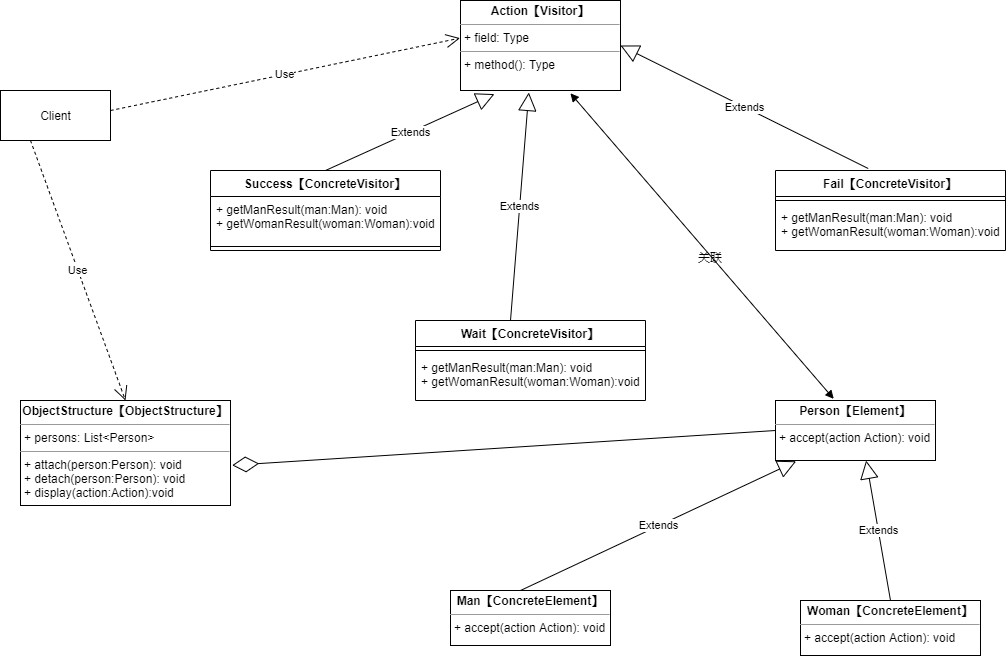

The diagram above was exported from draw.io. Its source (the exported page's mxGraphModel, read from the mxfile embedded in the PNG):
<mxGraphModel dx="1278" dy="647" grid="1" gridSize="10" guides="1" tooltips="1" connect="1" arrows="1" fold="1" page="1" pageScale="1" pageWidth="827" pageHeight="1169" math="0" shadow="0">
  <root>
    <mxCell id="0" />
    <mxCell id="1" parent="0" />
    <mxCell id="sArAztYnaAZ2nq-NIJgN-1" value="Client" style="html=1;" vertex="1" parent="1">
      <mxGeometry x="80" y="140" width="110" height="50" as="geometry" />
    </mxCell>
    <mxCell id="sArAztYnaAZ2nq-NIJgN-2" value="&lt;p style=&quot;margin: 0px ; margin-top: 4px ; text-align: center&quot;&gt;&lt;b&gt;Action【Visitor】&lt;/b&gt;&lt;/p&gt;&lt;hr size=&quot;1&quot;&gt;&lt;p style=&quot;margin: 0px ; margin-left: 4px&quot;&gt;+ field: Type&lt;/p&gt;&lt;hr size=&quot;1&quot;&gt;&lt;p style=&quot;margin: 0px ; margin-left: 4px&quot;&gt;+ method(): Type&lt;/p&gt;" style="verticalAlign=top;align=left;overflow=fill;fontSize=12;fontFamily=Helvetica;html=1;" vertex="1" parent="1">
      <mxGeometry x="540" y="50" width="160" height="90" as="geometry" />
    </mxCell>
    <mxCell id="sArAztYnaAZ2nq-NIJgN-3" value="Success【ConcreteVisitor】" style="swimlane;fontStyle=1;align=center;verticalAlign=top;childLayout=stackLayout;horizontal=1;startSize=26;horizontalStack=0;resizeParent=1;resizeParentMax=0;resizeLast=0;collapsible=1;marginBottom=0;" vertex="1" parent="1">
      <mxGeometry x="290" y="220" width="230" height="80" as="geometry" />
    </mxCell>
    <mxCell id="sArAztYnaAZ2nq-NIJgN-6" value="+ getManResult(man:Man): void&#10;+ getWomanResult(woman:Woman):void" style="text;strokeColor=none;fillColor=none;align=left;verticalAlign=top;spacingLeft=4;spacingRight=4;overflow=hidden;rotatable=0;points=[[0,0.5],[1,0.5]];portConstraint=eastwest;" vertex="1" parent="sArAztYnaAZ2nq-NIJgN-3">
      <mxGeometry y="26" width="230" height="46" as="geometry" />
    </mxCell>
    <mxCell id="sArAztYnaAZ2nq-NIJgN-5" value="" style="line;strokeWidth=1;fillColor=none;align=left;verticalAlign=middle;spacingTop=-1;spacingLeft=3;spacingRight=3;rotatable=0;labelPosition=right;points=[];portConstraint=eastwest;" vertex="1" parent="sArAztYnaAZ2nq-NIJgN-3">
      <mxGeometry y="72" width="230" height="8" as="geometry" />
    </mxCell>
    <mxCell id="sArAztYnaAZ2nq-NIJgN-7" value="Fail【ConcreteVisitor】" style="swimlane;fontStyle=1;align=center;verticalAlign=top;childLayout=stackLayout;horizontal=1;startSize=26;horizontalStack=0;resizeParent=1;resizeParentMax=0;resizeLast=0;collapsible=1;marginBottom=0;" vertex="1" parent="1">
      <mxGeometry x="855" y="220" width="230" height="80" as="geometry" />
    </mxCell>
    <mxCell id="sArAztYnaAZ2nq-NIJgN-8" value="" style="line;strokeWidth=1;fillColor=none;align=left;verticalAlign=middle;spacingTop=-1;spacingLeft=3;spacingRight=3;rotatable=0;labelPosition=right;points=[];portConstraint=eastwest;" vertex="1" parent="sArAztYnaAZ2nq-NIJgN-7">
      <mxGeometry y="26" width="230" height="8" as="geometry" />
    </mxCell>
    <mxCell id="sArAztYnaAZ2nq-NIJgN-9" value="+ getManResult(man:Man): void&#10;+ getWomanResult(woman:Woman):void" style="text;strokeColor=none;fillColor=none;align=left;verticalAlign=top;spacingLeft=4;spacingRight=4;overflow=hidden;rotatable=0;points=[[0,0.5],[1,0.5]];portConstraint=eastwest;" vertex="1" parent="sArAztYnaAZ2nq-NIJgN-7">
      <mxGeometry y="34" width="230" height="46" as="geometry" />
    </mxCell>
    <mxCell id="sArAztYnaAZ2nq-NIJgN-10" value="&lt;p style=&quot;margin: 0px ; margin-top: 4px ; text-align: center&quot;&gt;&lt;b&gt;ObjectStructure【ObjectStructure】&lt;/b&gt;&lt;/p&gt;&lt;hr size=&quot;1&quot;&gt;&lt;p style=&quot;margin: 0px ; margin-left: 4px&quot;&gt;+ persons: List&amp;lt;Person&amp;gt;&lt;/p&gt;&lt;hr size=&quot;1&quot;&gt;&lt;p style=&quot;margin: 0px ; margin-left: 4px&quot;&gt;+ attach(person:Person): void&lt;/p&gt;&lt;p style=&quot;margin: 0px ; margin-left: 4px&quot;&gt;+ detach(person:Person): void&lt;br&gt;&lt;/p&gt;&lt;p style=&quot;margin: 0px ; margin-left: 4px&quot;&gt;+ display(action:Action):void&lt;/p&gt;" style="verticalAlign=top;align=left;overflow=fill;fontSize=12;fontFamily=Helvetica;html=1;" vertex="1" parent="1">
      <mxGeometry x="100" y="450" width="210" height="105" as="geometry" />
    </mxCell>
    <mxCell id="sArAztYnaAZ2nq-NIJgN-12" value="Wait【ConcreteVisitor】" style="swimlane;fontStyle=1;align=center;verticalAlign=top;childLayout=stackLayout;horizontal=1;startSize=26;horizontalStack=0;resizeParent=1;resizeParentMax=0;resizeLast=0;collapsible=1;marginBottom=0;" vertex="1" parent="1">
      <mxGeometry x="495" y="370" width="230" height="80" as="geometry" />
    </mxCell>
    <mxCell id="sArAztYnaAZ2nq-NIJgN-13" value="" style="line;strokeWidth=1;fillColor=none;align=left;verticalAlign=middle;spacingTop=-1;spacingLeft=3;spacingRight=3;rotatable=0;labelPosition=right;points=[];portConstraint=eastwest;" vertex="1" parent="sArAztYnaAZ2nq-NIJgN-12">
      <mxGeometry y="26" width="230" height="8" as="geometry" />
    </mxCell>
    <mxCell id="sArAztYnaAZ2nq-NIJgN-14" value="+ getManResult(man:Man): void&#10;+ getWomanResult(woman:Woman):void" style="text;strokeColor=none;fillColor=none;align=left;verticalAlign=top;spacingLeft=4;spacingRight=4;overflow=hidden;rotatable=0;points=[[0,0.5],[1,0.5]];portConstraint=eastwest;" vertex="1" parent="sArAztYnaAZ2nq-NIJgN-12">
      <mxGeometry y="34" width="230" height="46" as="geometry" />
    </mxCell>
    <mxCell id="sArAztYnaAZ2nq-NIJgN-15" value="&lt;p style=&quot;margin: 0px ; margin-top: 4px ; text-align: center&quot;&gt;&lt;b&gt;Person【Element】&lt;/b&gt;&lt;/p&gt;&lt;hr size=&quot;1&quot;&gt;&lt;p style=&quot;margin: 0px ; margin-left: 4px&quot;&gt;&lt;/p&gt;&lt;p style=&quot;margin: 0px ; margin-left: 4px&quot;&gt;+ accept(action Action): void&lt;/p&gt;" style="verticalAlign=top;align=left;overflow=fill;fontSize=12;fontFamily=Helvetica;html=1;" vertex="1" parent="1">
      <mxGeometry x="855" y="450" width="160" height="60" as="geometry" />
    </mxCell>
    <mxCell id="sArAztYnaAZ2nq-NIJgN-16" value="&lt;p style=&quot;margin: 0px ; margin-top: 4px ; text-align: center&quot;&gt;&lt;b&gt;Man【ConcreteElement】&lt;/b&gt;&lt;/p&gt;&lt;hr size=&quot;1&quot;&gt;&lt;p style=&quot;margin: 0px ; margin-left: 4px&quot;&gt;&lt;/p&gt;&lt;p style=&quot;margin: 0px ; margin-left: 4px&quot;&gt;+ accept(action Action): void&lt;/p&gt;" style="verticalAlign=top;align=left;overflow=fill;fontSize=12;fontFamily=Helvetica;html=1;" vertex="1" parent="1">
      <mxGeometry x="530" y="640" width="160" height="55" as="geometry" />
    </mxCell>
    <mxCell id="sArAztYnaAZ2nq-NIJgN-17" value="&lt;p style=&quot;margin: 0px ; margin-top: 4px ; text-align: center&quot;&gt;&lt;b&gt;Woman【ConcreteElement】&lt;/b&gt;&lt;/p&gt;&lt;hr size=&quot;1&quot;&gt;&lt;p style=&quot;margin: 0px ; margin-left: 4px&quot;&gt;&lt;/p&gt;&lt;p style=&quot;margin: 0px ; margin-left: 4px&quot;&gt;+ accept(action Action): void&lt;/p&gt;" style="verticalAlign=top;align=left;overflow=fill;fontSize=12;fontFamily=Helvetica;html=1;" vertex="1" parent="1">
      <mxGeometry x="880" y="650" width="180" height="55" as="geometry" />
    </mxCell>
    <mxCell id="sArAztYnaAZ2nq-NIJgN-18" value="Use" style="endArrow=open;endSize=12;dashed=1;html=1;rounded=0;entryX=0.5;entryY=0;entryDx=0;entryDy=0;" edge="1" parent="1" target="sArAztYnaAZ2nq-NIJgN-10">
      <mxGeometry width="160" relative="1" as="geometry">
        <mxPoint x="110" y="190" as="sourcePoint" />
        <mxPoint x="270" y="190" as="targetPoint" />
      </mxGeometry>
    </mxCell>
    <mxCell id="sArAztYnaAZ2nq-NIJgN-19" value="Use" style="endArrow=open;endSize=12;dashed=1;html=1;rounded=0;entryX=-0.003;entryY=0.418;entryDx=0;entryDy=0;entryPerimeter=0;" edge="1" parent="1" target="sArAztYnaAZ2nq-NIJgN-2">
      <mxGeometry width="160" relative="1" as="geometry">
        <mxPoint x="190" y="160" as="sourcePoint" />
        <mxPoint x="285" y="420" as="targetPoint" />
      </mxGeometry>
    </mxCell>
    <mxCell id="sArAztYnaAZ2nq-NIJgN-20" value="" style="endArrow=diamondThin;endFill=0;endSize=24;html=1;rounded=0;exitX=0;exitY=0.5;exitDx=0;exitDy=0;entryX=1.008;entryY=0.617;entryDx=0;entryDy=0;entryPerimeter=0;" edge="1" parent="1" source="sArAztYnaAZ2nq-NIJgN-15" target="sArAztYnaAZ2nq-NIJgN-10">
      <mxGeometry width="160" relative="1" as="geometry">
        <mxPoint x="450" y="554" as="sourcePoint" />
        <mxPoint x="380" y="530" as="targetPoint" />
      </mxGeometry>
    </mxCell>
    <mxCell id="sArAztYnaAZ2nq-NIJgN-22" value="Extends" style="endArrow=block;endSize=16;endFill=0;html=1;rounded=0;entryX=0.129;entryY=1.013;entryDx=0;entryDy=0;entryPerimeter=0;" edge="1" parent="1" target="sArAztYnaAZ2nq-NIJgN-15">
      <mxGeometry width="160" relative="1" as="geometry">
        <mxPoint x="600" y="640" as="sourcePoint" />
        <mxPoint x="760" y="640" as="targetPoint" />
      </mxGeometry>
    </mxCell>
    <mxCell id="sArAztYnaAZ2nq-NIJgN-23" style="edgeStyle=none;rounded=0;orthogonalLoop=1;jettySize=auto;html=1;entryX=0.5;entryY=0;entryDx=0;entryDy=0;" edge="1" parent="1" source="sArAztYnaAZ2nq-NIJgN-16" target="sArAztYnaAZ2nq-NIJgN-16">
      <mxGeometry relative="1" as="geometry" />
    </mxCell>
    <mxCell id="sArAztYnaAZ2nq-NIJgN-24" value="Extends" style="endArrow=block;endSize=16;endFill=0;html=1;rounded=0;entryX=0.129;entryY=1.013;entryDx=0;entryDy=0;entryPerimeter=0;exitX=0.5;exitY=0;exitDx=0;exitDy=0;" edge="1" parent="1" source="sArAztYnaAZ2nq-NIJgN-17">
      <mxGeometry width="160" relative="1" as="geometry">
        <mxPoint x="970" y="639" as="sourcePoint" />
        <mxPoint x="945.6399999999999" y="510" as="targetPoint" />
      </mxGeometry>
    </mxCell>
    <mxCell id="sArAztYnaAZ2nq-NIJgN-25" value="" style="endArrow=block;startArrow=block;endFill=1;startFill=1;html=1;rounded=0;entryX=0.364;entryY=-0.027;entryDx=0;entryDy=0;entryPerimeter=0;exitX=0.687;exitY=1.031;exitDx=0;exitDy=0;exitPerimeter=0;" edge="1" parent="1" source="sArAztYnaAZ2nq-NIJgN-2" target="sArAztYnaAZ2nq-NIJgN-15">
      <mxGeometry width="160" relative="1" as="geometry">
        <mxPoint x="610" y="330" as="sourcePoint" />
        <mxPoint x="770" y="330" as="targetPoint" />
      </mxGeometry>
    </mxCell>
    <mxCell id="sArAztYnaAZ2nq-NIJgN-26" value="Extends" style="endArrow=block;endSize=16;endFill=0;html=1;rounded=0;entryX=0.212;entryY=1.04;entryDx=0;entryDy=0;entryPerimeter=0;exitX=0.5;exitY=0;exitDx=0;exitDy=0;" edge="1" parent="1" source="sArAztYnaAZ2nq-NIJgN-3" target="sArAztYnaAZ2nq-NIJgN-2">
      <mxGeometry width="160" relative="1" as="geometry">
        <mxPoint x="290" y="324.61" as="sourcePoint" />
        <mxPoint x="565.6399999999999" y="195.39" as="targetPoint" />
      </mxGeometry>
    </mxCell>
    <mxCell id="sArAztYnaAZ2nq-NIJgN-27" value="Extends" style="endArrow=block;endSize=16;endFill=0;html=1;rounded=0;entryX=0.427;entryY=1.022;entryDx=0;entryDy=0;entryPerimeter=0;" edge="1" parent="1" target="sArAztYnaAZ2nq-NIJgN-2">
      <mxGeometry width="160" relative="1" as="geometry">
        <mxPoint x="590" y="370" as="sourcePoint" />
        <mxPoint x="865.6399999999999" y="240.77999999999997" as="targetPoint" />
      </mxGeometry>
    </mxCell>
    <mxCell id="sArAztYnaAZ2nq-NIJgN-28" value="Extends" style="endArrow=block;endSize=16;endFill=0;html=1;rounded=0;entryX=1;entryY=0.5;entryDx=0;entryDy=0;exitX=0.403;exitY=-0.025;exitDx=0;exitDy=0;exitPerimeter=0;" edge="1" parent="1" source="sArAztYnaAZ2nq-NIJgN-7" target="sArAztYnaAZ2nq-NIJgN-2">
      <mxGeometry width="160" relative="1" as="geometry">
        <mxPoint x="890" y="220" as="sourcePoint" />
        <mxPoint x="1165.6399999999999" y="90.77999999999997" as="targetPoint" />
      </mxGeometry>
    </mxCell>
    <mxCell id="sArAztYnaAZ2nq-NIJgN-31" value="关联" style="text;html=1;strokeColor=none;fillColor=none;align=center;verticalAlign=middle;whiteSpace=wrap;rounded=0;" vertex="1" parent="1">
      <mxGeometry x="760" y="292" width="60" height="30" as="geometry" />
    </mxCell>
  </root>
</mxGraphModel>